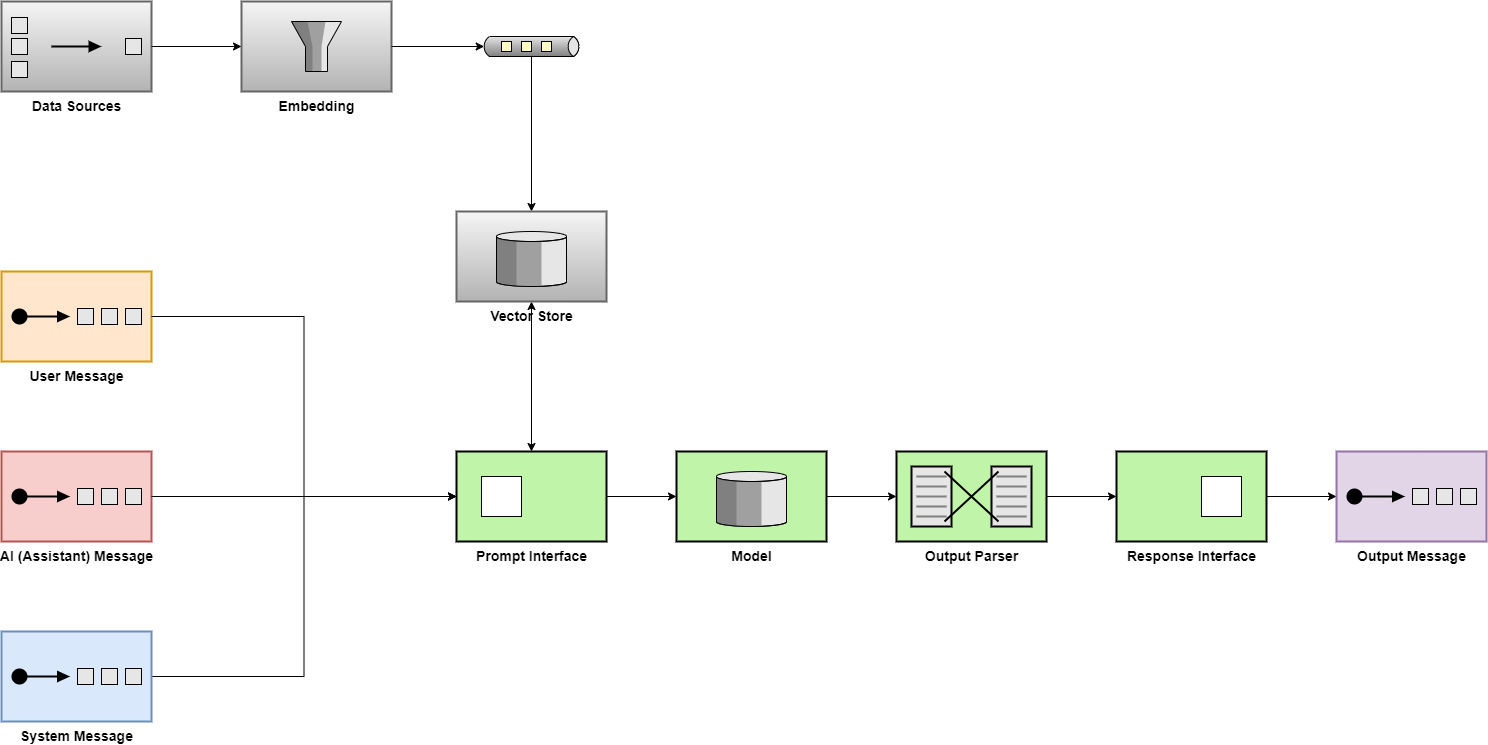

The diagram above was exported from draw.io. Its source (the exported page's mxGraphModel, read from the mxfile embedded in the PNG):
<mxGraphModel dx="1434" dy="1936" grid="1" gridSize="10" guides="1" tooltips="1" connect="1" arrows="1" fold="1" page="1" pageScale="1" pageWidth="850" pageHeight="1100" math="0" shadow="0">
  <root>
    <mxCell id="0" />
    <mxCell id="1" parent="0" />
    <mxCell id="nu29c9iX6Pa8DH85GAgv-37" style="edgeStyle=orthogonalEdgeStyle;rounded=0;orthogonalLoop=1;jettySize=auto;html=1;exitX=1;exitY=0.5;exitDx=0;exitDy=0;exitPerimeter=0;entryX=0;entryY=0.5;entryDx=0;entryDy=0;" parent="1" source="nu29c9iX6Pa8DH85GAgv-1" target="nu29c9iX6Pa8DH85GAgv-3" edge="1">
      <mxGeometry relative="1" as="geometry" />
    </mxCell>
    <mxCell id="nu29c9iX6Pa8DH85GAgv-1" value="&lt;font style=&quot;font-size: 14px;&quot;&gt;&lt;b style=&quot;&quot;&gt;System Message&lt;/b&gt;&lt;/font&gt;" style="html=1;strokeWidth=2;outlineConnect=0;dashed=0;align=center;fontSize=8;verticalLabelPosition=bottom;verticalAlign=top;shape=mxgraph.eip.test_message;fillColor=#dae8fc;strokeColor=#6c8ebf;" parent="1" vertex="1">
      <mxGeometry x="60" y="-340" width="150" height="90" as="geometry" />
    </mxCell>
    <mxCell id="nu29c9iX6Pa8DH85GAgv-2" value="&lt;font style=&quot;font-size: 14px;&quot;&gt;&lt;b style=&quot;&quot;&gt;User Message&lt;/b&gt;&lt;/font&gt;" style="html=1;strokeWidth=2;outlineConnect=0;dashed=0;align=center;fontSize=8;verticalLabelPosition=bottom;verticalAlign=top;shape=mxgraph.eip.test_message;fillColor=#ffe6cc;strokeColor=#d79b00;" parent="1" vertex="1">
      <mxGeometry x="60" y="-700" width="150" height="90" as="geometry" />
    </mxCell>
    <mxCell id="nu29c9iX6Pa8DH85GAgv-10" style="edgeStyle=orthogonalEdgeStyle;rounded=0;orthogonalLoop=1;jettySize=auto;html=1;exitX=1;exitY=0.5;exitDx=0;exitDy=0;" parent="1" source="nu29c9iX6Pa8DH85GAgv-3" target="nu29c9iX6Pa8DH85GAgv-9" edge="1">
      <mxGeometry relative="1" as="geometry" />
    </mxCell>
    <mxCell id="nu29c9iX6Pa8DH85GAgv-3" value="&lt;font style=&quot;font-size: 14px;&quot;&gt;&lt;b style=&quot;&quot;&gt;Prompt Interface&lt;/b&gt;&lt;/font&gt;" style="strokeWidth=2;dashed=0;align=center;fontSize=8;shape=rect;verticalLabelPosition=bottom;verticalAlign=top;fillColor=#c0f5a9;html=1;" parent="1" vertex="1">
      <mxGeometry x="515" y="-520" width="150" height="90" as="geometry" />
    </mxCell>
    <mxCell id="nu29c9iX6Pa8DH85GAgv-4" value="" style="html=1;strokeWidth=1;dashed=0;align=center;fontSize=8;shape=rect" parent="nu29c9iX6Pa8DH85GAgv-3" vertex="1">
      <mxGeometry x="25" y="25" width="40" height="40" as="geometry" />
    </mxCell>
    <mxCell id="nu29c9iX6Pa8DH85GAgv-9" value="&lt;b&gt;&lt;font style=&quot;font-size: 14px;&quot;&gt;Model&lt;/font&gt;&lt;/b&gt;" style="html=1;strokeWidth=2;outlineConnect=0;dashed=0;align=center;fontSize=8;verticalLabelPosition=bottom;verticalAlign=top;shape=mxgraph.eip.message_store;fillColor=#c0f5a9" parent="1" vertex="1">
      <mxGeometry x="735" y="-520" width="150" height="90" as="geometry" />
    </mxCell>
    <mxCell id="nu29c9iX6Pa8DH85GAgv-15" style="edgeStyle=orthogonalEdgeStyle;rounded=0;orthogonalLoop=1;jettySize=auto;html=1;exitX=1;exitY=0.5;exitDx=0;exitDy=0;exitPerimeter=0;entryX=0;entryY=0.5;entryDx=0;entryDy=0;" parent="1" source="nu29c9iX6Pa8DH85GAgv-11" target="nu29c9iX6Pa8DH85GAgv-13" edge="1">
      <mxGeometry relative="1" as="geometry" />
    </mxCell>
    <mxCell id="nu29c9iX6Pa8DH85GAgv-11" value="&lt;font style=&quot;font-size: 14px;&quot;&gt;&lt;b&gt;Output Parser&lt;/b&gt;&lt;/font&gt;" style="html=1;strokeWidth=2;outlineConnect=0;dashed=0;align=center;fontSize=8;shape=mxgraph.eip.message_translator;fillColor=#c0f5a9;verticalLabelPosition=bottom;verticalAlign=top;" parent="1" vertex="1">
      <mxGeometry x="955" y="-520" width="150" height="90" as="geometry" />
    </mxCell>
    <mxCell id="nu29c9iX6Pa8DH85GAgv-12" style="edgeStyle=orthogonalEdgeStyle;rounded=0;orthogonalLoop=1;jettySize=auto;html=1;exitX=1;exitY=0.5;exitDx=0;exitDy=0;exitPerimeter=0;entryX=0;entryY=0.5;entryDx=0;entryDy=0;entryPerimeter=0;" parent="1" source="nu29c9iX6Pa8DH85GAgv-9" target="nu29c9iX6Pa8DH85GAgv-11" edge="1">
      <mxGeometry relative="1" as="geometry" />
    </mxCell>
    <mxCell id="nu29c9iX6Pa8DH85GAgv-13" value="&lt;b&gt;&lt;font style=&quot;font-size: 14px;&quot;&gt;Response Interface&lt;/font&gt;&lt;/b&gt;" style="strokeWidth=2;dashed=0;align=center;fontSize=8;shape=rect;verticalLabelPosition=bottom;verticalAlign=top;fillColor=#c0f5a9;html=1;" parent="1" vertex="1">
      <mxGeometry x="1175" y="-520" width="150" height="90" as="geometry" />
    </mxCell>
    <mxCell id="nu29c9iX6Pa8DH85GAgv-14" value="" style="html=1;strokeWidth=1;dashed=0;align=center;fontSize=8;shape=rect;" parent="nu29c9iX6Pa8DH85GAgv-13" vertex="1">
      <mxGeometry x="85" y="25" width="40" height="40" as="geometry" />
    </mxCell>
    <mxCell id="nu29c9iX6Pa8DH85GAgv-16" value="&lt;b&gt;&lt;font style=&quot;font-size: 14px;&quot;&gt;Output Message&lt;/font&gt;&lt;/b&gt;" style="html=1;strokeWidth=2;outlineConnect=0;dashed=0;align=center;fontSize=8;verticalLabelPosition=bottom;verticalAlign=top;shape=mxgraph.eip.test_message;fillColor=#e1d5e7;strokeColor=#9673a6;" parent="1" vertex="1">
      <mxGeometry x="1395" y="-520" width="150" height="90" as="geometry" />
    </mxCell>
    <mxCell id="nu29c9iX6Pa8DH85GAgv-17" style="edgeStyle=orthogonalEdgeStyle;rounded=0;orthogonalLoop=1;jettySize=auto;html=1;exitX=1;exitY=0.5;exitDx=0;exitDy=0;entryX=0;entryY=0.5;entryDx=0;entryDy=0;entryPerimeter=0;" parent="1" source="nu29c9iX6Pa8DH85GAgv-13" target="nu29c9iX6Pa8DH85GAgv-16" edge="1">
      <mxGeometry relative="1" as="geometry" />
    </mxCell>
    <mxCell id="nu29c9iX6Pa8DH85GAgv-18" value="&lt;font style=&quot;font-size: 14px;&quot;&gt;&lt;b style=&quot;&quot;&gt;AI (Assistant) Message&lt;/b&gt;&lt;/font&gt;" style="html=1;strokeWidth=2;outlineConnect=0;dashed=0;align=center;fontSize=8;verticalLabelPosition=bottom;verticalAlign=top;shape=mxgraph.eip.test_message;fillColor=#f8cecc;strokeColor=#b85450;" parent="1" vertex="1">
      <mxGeometry x="60" y="-520" width="150" height="90" as="geometry" />
    </mxCell>
    <mxCell id="nu29c9iX6Pa8DH85GAgv-25" value="&lt;b&gt;&lt;font style=&quot;font-size: 14px;&quot;&gt;Data Sources&lt;/font&gt;&lt;/b&gt;" style="html=1;strokeWidth=2;outlineConnect=0;dashed=0;align=center;fontSize=8;fillColor=#f5f5f5;verticalLabelPosition=bottom;verticalAlign=top;shape=mxgraph.eip.aggregator;strokeColor=#666666;gradientColor=#b3b3b3;" parent="1" vertex="1">
      <mxGeometry x="60" y="-970" width="150" height="90" as="geometry" />
    </mxCell>
    <mxCell id="nu29c9iX6Pa8DH85GAgv-26" value="&lt;b&gt;&lt;font style=&quot;font-size: 14px;&quot;&gt;Embedding&lt;/font&gt;&lt;/b&gt;" style="html=1;strokeWidth=2;outlineConnect=0;dashed=0;align=center;fontSize=8;fillColor=#f5f5f5;verticalLabelPosition=bottom;verticalAlign=top;shape=mxgraph.eip.message_filter;gradientColor=#b3b3b3;strokeColor=#666666;" parent="1" vertex="1">
      <mxGeometry x="300" y="-970" width="150" height="90" as="geometry" />
    </mxCell>
    <mxCell id="nu29c9iX6Pa8DH85GAgv-27" style="edgeStyle=orthogonalEdgeStyle;rounded=0;orthogonalLoop=1;jettySize=auto;html=1;exitX=1;exitY=0.5;exitDx=0;exitDy=0;exitPerimeter=0;entryX=0;entryY=0.5;entryDx=0;entryDy=0;entryPerimeter=0;" parent="1" source="nu29c9iX6Pa8DH85GAgv-25" target="nu29c9iX6Pa8DH85GAgv-26" edge="1">
      <mxGeometry relative="1" as="geometry" />
    </mxCell>
    <mxCell id="nu29c9iX6Pa8DH85GAgv-33" style="edgeStyle=orthogonalEdgeStyle;rounded=0;orthogonalLoop=1;jettySize=auto;html=1;exitX=0;exitY=1;exitDx=50;exitDy=0;exitPerimeter=0;" parent="1" source="nu29c9iX6Pa8DH85GAgv-28" target="nu29c9iX6Pa8DH85GAgv-30" edge="1">
      <mxGeometry relative="1" as="geometry" />
    </mxCell>
    <mxCell id="nu29c9iX6Pa8DH85GAgv-28" value="" style="strokeWidth=1;outlineConnect=0;dashed=0;align=center;html=1;fontSize=8;shape=mxgraph.eip.dataChannel;verticalLabelPosition=bottom;labelBackgroundColor=#ffffff;verticalAlign=top;" parent="1" vertex="1">
      <mxGeometry x="540" y="-935" width="100" height="20" as="geometry" />
    </mxCell>
    <mxCell id="nu29c9iX6Pa8DH85GAgv-29" style="edgeStyle=orthogonalEdgeStyle;rounded=0;orthogonalLoop=1;jettySize=auto;html=1;exitX=1;exitY=0.5;exitDx=0;exitDy=0;exitPerimeter=0;entryX=0;entryY=0.5;entryDx=2.7;entryDy=0;entryPerimeter=0;" parent="1" source="nu29c9iX6Pa8DH85GAgv-26" target="nu29c9iX6Pa8DH85GAgv-28" edge="1">
      <mxGeometry relative="1" as="geometry" />
    </mxCell>
    <mxCell id="nu29c9iX6Pa8DH85GAgv-35" style="edgeStyle=orthogonalEdgeStyle;rounded=0;orthogonalLoop=1;jettySize=auto;html=1;exitX=0.5;exitY=1;exitDx=0;exitDy=0;exitPerimeter=0;entryX=0.5;entryY=0;entryDx=0;entryDy=0;startArrow=classic;startFill=1;" parent="1" source="nu29c9iX6Pa8DH85GAgv-30" target="nu29c9iX6Pa8DH85GAgv-3" edge="1">
      <mxGeometry relative="1" as="geometry" />
    </mxCell>
    <mxCell id="nu29c9iX6Pa8DH85GAgv-30" value="&lt;b&gt;&lt;font style=&quot;font-size: 14px;&quot;&gt;Vector Store&lt;/font&gt;&lt;/b&gt;" style="html=1;strokeWidth=2;outlineConnect=0;dashed=0;align=center;fontSize=8;verticalLabelPosition=bottom;verticalAlign=top;shape=mxgraph.eip.message_store;fillColor=#f5f5f5;strokeColor=#666666;gradientColor=#b3b3b3;" parent="1" vertex="1">
      <mxGeometry x="515" y="-760" width="150" height="90" as="geometry" />
    </mxCell>
    <mxCell id="nu29c9iX6Pa8DH85GAgv-34" style="edgeStyle=orthogonalEdgeStyle;rounded=0;orthogonalLoop=1;jettySize=auto;html=1;exitX=1;exitY=0.5;exitDx=0;exitDy=0;exitPerimeter=0;entryX=0;entryY=0.5;entryDx=0;entryDy=0;" parent="1" source="nu29c9iX6Pa8DH85GAgv-2" target="nu29c9iX6Pa8DH85GAgv-3" edge="1">
      <mxGeometry relative="1" as="geometry" />
    </mxCell>
    <mxCell id="nu29c9iX6Pa8DH85GAgv-36" style="edgeStyle=orthogonalEdgeStyle;rounded=0;orthogonalLoop=1;jettySize=auto;html=1;exitX=1;exitY=0.5;exitDx=0;exitDy=0;exitPerimeter=0;entryX=0;entryY=0.5;entryDx=0;entryDy=0;" parent="1" source="nu29c9iX6Pa8DH85GAgv-18" target="nu29c9iX6Pa8DH85GAgv-3" edge="1">
      <mxGeometry relative="1" as="geometry" />
    </mxCell>
  </root>
</mxGraphModel>